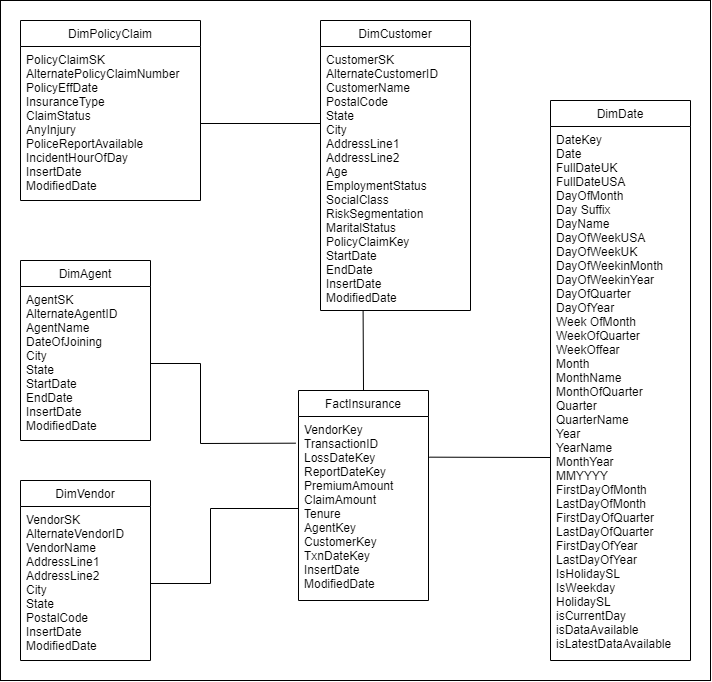

The diagram above was exported from draw.io. Its source (the exported page's mxGraphModel, read from the mxfile embedded in the PNG):
<mxGraphModel dx="1730" dy="912" grid="1" gridSize="10" guides="1" tooltips="1" connect="1" arrows="1" fold="1" page="1" pageScale="1" pageWidth="850" pageHeight="1100" math="0" shadow="0">
  <root>
    <mxCell id="0" />
    <mxCell id="1" parent="0" />
    <mxCell id="zmUvrrFaqcBSNU2NAXhx-20" value="" style="rounded=0;whiteSpace=wrap;html=1;" vertex="1" parent="1">
      <mxGeometry x="50" y="80" width="710" height="680" as="geometry" />
    </mxCell>
    <mxCell id="zmUvrrFaqcBSNU2NAXhx-1" value="FactInsurance" style="swimlane;fontStyle=0;childLayout=stackLayout;horizontal=1;startSize=26;fillColor=none;horizontalStack=0;resizeParent=1;resizeParentMax=0;resizeLast=0;collapsible=1;marginBottom=0;" vertex="1" parent="1">
      <mxGeometry x="348" y="470" width="130" height="210" as="geometry" />
    </mxCell>
    <mxCell id="zmUvrrFaqcBSNU2NAXhx-2" value="VendorKey&#10;TransactionID&#10;LossDateKey&#10;ReportDateKey&#10;PremiumAmount&#10;ClaimAmount&#10;Tenure&#10;AgentKey&#10;CustomerKey&#10;TxnDateKey&#10;InsertDate&#10;ModifiedDate" style="text;strokeColor=none;fillColor=none;align=left;verticalAlign=top;spacingLeft=4;spacingRight=4;overflow=hidden;rotatable=0;points=[[0,0.5],[1,0.5]];portConstraint=eastwest;" vertex="1" parent="zmUvrrFaqcBSNU2NAXhx-1">
      <mxGeometry y="26" width="130" height="184" as="geometry" />
    </mxCell>
    <mxCell id="zmUvrrFaqcBSNU2NAXhx-5" value="DimDate" style="swimlane;fontStyle=0;childLayout=stackLayout;horizontal=1;startSize=26;fillColor=none;horizontalStack=0;resizeParent=1;resizeParentMax=0;resizeLast=0;collapsible=1;marginBottom=0;" vertex="1" parent="1">
      <mxGeometry x="600" y="180" width="140" height="560" as="geometry" />
    </mxCell>
    <mxCell id="zmUvrrFaqcBSNU2NAXhx-6" value="DateKey&#10;Date&#10;FullDateUK&#10;FullDateUSA&#10;DayOfMonth&#10;Day Suffix&#10;DayName&#10;DayOfWeekUSA&#10;DayOfWeekUK&#10;DayOfWeekinMonth&#10;DayOfWeekinYear&#10;DayOfQuarter&#10;DayOfYear&#10;Week OfMonth&#10;WeekOfQuarter&#10;WeekOffear&#10;Month&#10;MonthName&#10;MonthOfQuarter&#10;Quarter&#10;QuarterName&#10;Year&#10;YearName&#10;MonthYear&#10;MMYYYY&#10;FirstDayOfMonth&#10;LastDayOfMonth&#10;FirstDayOfQuarter&#10;LastDayOfQuarter&#10;FirstDayOfYear&#10;LastDayOfYear&#10;IsHolidaySL&#10;IsWeekday&#10;HolidaySL&#10;isCurrentDay&#10;isDataAvailable&#10;isLatestDataAvailable" style="text;strokeColor=none;fillColor=none;align=left;verticalAlign=top;spacingLeft=4;spacingRight=4;overflow=hidden;rotatable=0;points=[[0,0.5],[1,0.5]];portConstraint=eastwest;" vertex="1" parent="zmUvrrFaqcBSNU2NAXhx-5">
      <mxGeometry y="26" width="140" height="534" as="geometry" />
    </mxCell>
    <mxCell id="zmUvrrFaqcBSNU2NAXhx-7" value="DimPolicyClaim" style="swimlane;fontStyle=0;childLayout=stackLayout;horizontal=1;startSize=26;fillColor=none;horizontalStack=0;resizeParent=1;resizeParentMax=0;resizeLast=0;collapsible=1;marginBottom=0;" vertex="1" parent="1">
      <mxGeometry x="70" y="100" width="180" height="180" as="geometry" />
    </mxCell>
    <mxCell id="zmUvrrFaqcBSNU2NAXhx-8" value="PolicyClaimSK&#10;AlternatePolicyClaimNumber&#10;PolicyEffDate&#10;InsuranceType&#10;ClaimStatus&#10;AnyInjury&#10;PoliceReportAvailable&#10;IncidentHourOfDay&#10;InsertDate&#10;ModifiedDate" style="text;strokeColor=none;fillColor=none;align=left;verticalAlign=top;spacingLeft=4;spacingRight=4;overflow=hidden;rotatable=0;points=[[0,0.5],[1,0.5]];portConstraint=eastwest;" vertex="1" parent="zmUvrrFaqcBSNU2NAXhx-7">
      <mxGeometry y="26" width="180" height="154" as="geometry" />
    </mxCell>
    <mxCell id="zmUvrrFaqcBSNU2NAXhx-9" value="DimCustomer" style="swimlane;fontStyle=0;childLayout=stackLayout;horizontal=1;startSize=26;fillColor=none;horizontalStack=0;resizeParent=1;resizeParentMax=0;resizeLast=0;collapsible=1;marginBottom=0;" vertex="1" parent="1">
      <mxGeometry x="370" y="100" width="150" height="290" as="geometry" />
    </mxCell>
    <mxCell id="zmUvrrFaqcBSNU2NAXhx-10" value="CustomerSK&#10;AlternateCustomerID&#10;CustomerName&#10;PostalCode&#10;State&#10;City&#10;AddressLine1&#10;AddressLine2&#10;Age&#10;EmploymentStatus&#10;SocialClass&#10;RiskSegmentation&#10;MaritalStatus&#10;PolicyClaimKey&#10;StartDate&#10;EndDate&#10;InsertDate&#10;ModifiedDate" style="text;strokeColor=none;fillColor=none;align=left;verticalAlign=top;spacingLeft=4;spacingRight=4;overflow=hidden;rotatable=0;points=[[0,0.5],[1,0.5]];portConstraint=eastwest;" vertex="1" parent="zmUvrrFaqcBSNU2NAXhx-9">
      <mxGeometry y="26" width="150" height="264" as="geometry" />
    </mxCell>
    <mxCell id="zmUvrrFaqcBSNU2NAXhx-11" value="DimAgent" style="swimlane;fontStyle=0;childLayout=stackLayout;horizontal=1;startSize=26;fillColor=none;horizontalStack=0;resizeParent=1;resizeParentMax=0;resizeLast=0;collapsible=1;marginBottom=0;" vertex="1" parent="1">
      <mxGeometry x="70" y="340" width="130" height="180" as="geometry" />
    </mxCell>
    <mxCell id="zmUvrrFaqcBSNU2NAXhx-12" value="AgentSK&#10;AlternateAgentID&#10;AgentName&#10;DateOfJoining&#10;City&#10;State&#10;StartDate&#10;EndDate&#10;InsertDate&#10;ModifiedDate" style="text;strokeColor=none;fillColor=none;align=left;verticalAlign=top;spacingLeft=4;spacingRight=4;overflow=hidden;rotatable=0;points=[[0,0.5],[1,0.5]];portConstraint=eastwest;" vertex="1" parent="zmUvrrFaqcBSNU2NAXhx-11">
      <mxGeometry y="26" width="130" height="154" as="geometry" />
    </mxCell>
    <mxCell id="zmUvrrFaqcBSNU2NAXhx-13" value="DimVendor" style="swimlane;fontStyle=0;childLayout=stackLayout;horizontal=1;startSize=26;fillColor=none;horizontalStack=0;resizeParent=1;resizeParentMax=0;resizeLast=0;collapsible=1;marginBottom=0;" vertex="1" parent="1">
      <mxGeometry x="70" y="560" width="130" height="180" as="geometry" />
    </mxCell>
    <mxCell id="zmUvrrFaqcBSNU2NAXhx-14" value="VendorSK&#10;AlternateVendorID&#10;VendorName&#10;AddressLine1&#10;AddressLine2&#10;City&#10;State&#10;PostalCode&#10;InsertDate&#10;ModifiedDate" style="text;strokeColor=none;fillColor=none;align=left;verticalAlign=top;spacingLeft=4;spacingRight=4;overflow=hidden;rotatable=0;points=[[0,0.5],[1,0.5]];portConstraint=eastwest;" vertex="1" parent="zmUvrrFaqcBSNU2NAXhx-13">
      <mxGeometry y="26" width="130" height="154" as="geometry" />
    </mxCell>
    <mxCell id="zmUvrrFaqcBSNU2NAXhx-15" value="" style="endArrow=none;html=1;rounded=0;exitX=0.5;exitY=0;exitDx=0;exitDy=0;entryX=0.284;entryY=1;entryDx=0;entryDy=0;entryPerimeter=0;" edge="1" parent="1" source="zmUvrrFaqcBSNU2NAXhx-1" target="zmUvrrFaqcBSNU2NAXhx-10">
      <mxGeometry width="50" height="50" relative="1" as="geometry">
        <mxPoint x="690" y="450" as="sourcePoint" />
        <mxPoint x="740" y="400" as="targetPoint" />
      </mxGeometry>
    </mxCell>
    <mxCell id="zmUvrrFaqcBSNU2NAXhx-16" value="" style="endArrow=none;html=1;rounded=0;entryX=1;entryY=0.5;entryDx=0;entryDy=0;" edge="1" parent="1" target="zmUvrrFaqcBSNU2NAXhx-8">
      <mxGeometry width="50" height="50" relative="1" as="geometry">
        <mxPoint x="370" y="203" as="sourcePoint" />
        <mxPoint x="422.5999999999999" y="399.9999999999999" as="targetPoint" />
      </mxGeometry>
    </mxCell>
    <mxCell id="zmUvrrFaqcBSNU2NAXhx-17" value="" style="endArrow=none;html=1;rounded=0;entryX=1;entryY=0.5;entryDx=0;entryDy=0;exitX=-0.022;exitY=0.145;exitDx=0;exitDy=0;exitPerimeter=0;" edge="1" parent="1" source="zmUvrrFaqcBSNU2NAXhx-2" target="zmUvrrFaqcBSNU2NAXhx-12">
      <mxGeometry width="50" height="50" relative="1" as="geometry">
        <mxPoint x="380" y="213" as="sourcePoint" />
        <mxPoint x="260" y="213" as="targetPoint" />
        <Array as="points">
          <mxPoint x="250" y="523" />
          <mxPoint x="250" y="443" />
        </Array>
      </mxGeometry>
    </mxCell>
    <mxCell id="zmUvrrFaqcBSNU2NAXhx-18" value="" style="endArrow=none;html=1;rounded=0;entryX=1;entryY=0.5;entryDx=0;entryDy=0;exitX=0;exitY=0.5;exitDx=0;exitDy=0;" edge="1" parent="1" source="zmUvrrFaqcBSNU2NAXhx-2" target="zmUvrrFaqcBSNU2NAXhx-14">
      <mxGeometry width="50" height="50" relative="1" as="geometry">
        <mxPoint x="355.1399999999999" y="532.6800000000001" as="sourcePoint" />
        <mxPoint x="210" y="453" as="targetPoint" />
        <Array as="points">
          <mxPoint x="260" y="588" />
          <mxPoint x="260" y="663" />
        </Array>
      </mxGeometry>
    </mxCell>
    <mxCell id="zmUvrrFaqcBSNU2NAXhx-19" value="" style="endArrow=none;html=1;rounded=0;exitX=1.006;exitY=0.221;exitDx=0;exitDy=0;exitPerimeter=0;" edge="1" parent="1" source="zmUvrrFaqcBSNU2NAXhx-2">
      <mxGeometry width="50" height="50" relative="1" as="geometry">
        <mxPoint x="422.9999999999998" y="480" as="sourcePoint" />
        <mxPoint x="600" y="537" as="targetPoint" />
      </mxGeometry>
    </mxCell>
  </root>
</mxGraphModel>